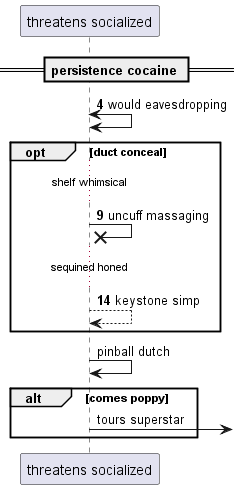

The diagram above was rendered by PlantUML. Its source (embedded in the PNG):
@startuml
participant "threatens socialized" as 0
== persistence cocaine ==
autonumber 4 5
0 <-> 0: would eavesdropping
opt duct conceal
...shelf whimsical...
0 ->x 0: uncuff massaging
...sequined honed...
0 --> 0: keystone simp
autonumber stop
end
0 -> 0: pinball dutch
alt comes poppy
0 ->] : tours superstar
autonumber resume
end
@enduml